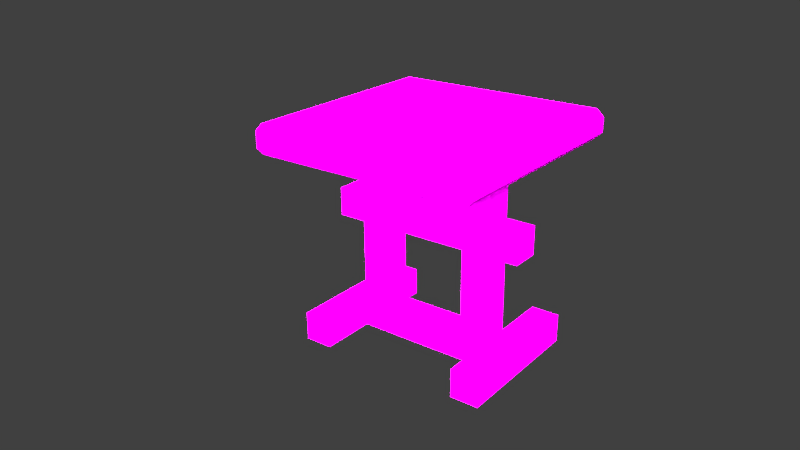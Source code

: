 # Source: researchTable.blend  (saved by Blender 2.67.0; exported with 4.5.12 LTS)
import bpy
from mathutils import Matrix  # noqa: F401  (used for matrix-valued properties, if any)

bpy.ops.wm.read_factory_settings(use_empty=True)
scene = bpy.context.scene
scene.name = 'Scene'

# ---- collections
col_collection_1 = bpy.data.collections.new('Collection 1'); scene.collection.children.link(col_collection_1)

# ---- images (referenced by path relative to the original .blend; pixels are not part of the script)
import os
ASSET_DIR = os.environ.get("B2B_ASSET_DIR", "")  # directory of the original .blend (textures are referenced by path, not embedded)
HERE = os.path.dirname(os.path.abspath(__file__))  # packed textures are extracted next to this script under _unpacked/

def load_image(name, relpath, width, height, colorspace="sRGB"):
    """Load a texture the original file referenced (path relative to the .blend, or extracted next to this script)."""
    p = next((c for c in (os.path.join(HERE, relpath), os.path.join(ASSET_DIR, relpath)) if relpath and os.path.exists(c)), "")
    if p:
        img = bpy.data.images.load(p, check_existing=True)
        img.name = name
    else:  # same state as the original file: an image datablock whose file is absent (Cycles renders it pink)
        img = bpy.data.images.new(name, width, height)
        img.source = "FILE"
        img.filepath = "//" + (relpath or name)
    img.colorspace_settings.name = colorspace
    return img
img_researchtable_png = load_image('researchTable.png', 'researchTable.png', 1024, 1024, 'sRGB')

# ---- materials (node trees are filled in below, after node groups)
mat_material = bpy.data.materials.new('Material')
mat_material.alpha_threshold = 0.0
mat_material.roughness = 0.5
mat_material.line_color = (0.0, 0.0, 0.0, 1.0)

# ---- node groups
ng_pixelator_new = bpy.data.node_groups.new('Pixelator_new', 'ShaderNodeTree')
_s = ng_pixelator_new.interface.new_socket(name='UV', in_out='OUTPUT', socket_type='NodeSocketColor')
_s = ng_pixelator_new.interface.new_socket(name='X', in_out='INPUT', socket_type='NodeSocketFloat')
_s.default_value = 32.0
_s.min_value = -1e+04
_s.max_value = 1e+04
_s = ng_pixelator_new.interface.new_socket(name='Y', in_out='INPUT', socket_type='NodeSocketFloat')
_s.default_value = 32.0
_s.min_value = -1e+04
_s.max_value = 1e+04
_N = ng_pixelator_new.nodes; _L = ng_pixelator_new.links
n0 = _N.new('ShaderNodeCombineColor'); n0.name = 'Combine RGB'; n0.location = (543, 56)
n0.width = 80
n1 = _N.new('ShaderNodeMath'); n1.name = 'Math.003'; n1.location = (377, 128)
n1.width = 120
n1.operation = 'DIVIDE'
n2 = _N.new('ShaderNodeMath'); n2.name = 'Math.001'; n2.location = (182, 157)
n2.width = 120
n2.operation = 'SUBTRACT'
n3 = _N.new('ShaderNodeMath'); n3.name = 'Math'; n3.location = (-266, 157)
n3.width = 120
n3.operation = 'MULTIPLY'
n4 = _N.new('ShaderNodeMath'); n4.name = 'Math.006'; n4.location = (56, -23)
n4.width = 120
n4.operation = 'ROUND'
n4.inputs[1].default_value = 1.0
n5 = _N.new('ShaderNodeMath'); n5.name = 'Math.005'; n5.location = (206, -23)
n5.width = 120
n5.operation = 'SUBTRACT'
n6 = _N.new('ShaderNodeMath'); n6.name = 'Math.009'; n6.location = (-106, -24)
n6.width = 120
n7 = _N.new('ShaderNodeMath'); n7.name = 'Math.004'; n7.location = (-272, -23)
n7.width = 120
n7.operation = 'MULTIPLY'
n8 = _N.new('ShaderNodeMath'); n8.name = 'Math.007'; n8.location = (378, -55)
n8.width = 120
n8.operation = 'DIVIDE'
n9 = _N.new('ShaderNodeMath'); n9.name = 'Math.008'; n9.location = (-104, 156)
n9.width = 120
n10 = _N.new('ShaderNodeMath'); n10.name = 'Math.002'; n10.location = (40, 157)
n10.width = 120
n10.operation = 'ROUND'
n10.inputs[1].default_value = 1.0
n11 = _N.new('NodeGroupOutput'); n11.name = 'Group Output'; n11.location = (665, 56)
n12 = _N.new('ShaderNodeSeparateColor'); n12.name = 'Separate RGB'; n12.location = (-418, 34)
n12.width = 80
n13 = _N.new('ShaderNodeTexCoord'); n13.name = 'Texture Coordinate'; n13.location = (-727, 75)
n13.width = 150
n14 = _N.new('NodeGroupInput'); n14.name = 'Group Input'; n14.location = (-621, 213)
_L.new(n12.outputs[0], n3.inputs[0])
_L.new(n10.outputs[0], n2.inputs[0])
_L.new(n1.outputs[0], n0.inputs[0])
_L.new(n4.outputs[0], n5.inputs[0])
_L.new(n12.outputs[1], n7.inputs[0])
_L.new(n8.outputs[0], n0.inputs[1])
_L.new(n14.outputs[0], n3.inputs[1])
_L.new(n14.outputs[1], n7.inputs[1])
_L.new(n14.outputs[1], n8.inputs[1])
_L.new(n0.outputs[0], n11.inputs[0])
_L.new(n3.outputs[0], n9.inputs[0])
_L.new(n7.outputs[0], n6.inputs[0])
_L.new(n2.outputs[0], n1.inputs[0])
_L.new(n5.outputs[0], n8.inputs[0])
_L.new(n14.outputs[0], n1.inputs[1])
_L.new(n9.outputs[0], n10.inputs[0])
_L.new(n6.outputs[0], n4.inputs[0])
_L.new(n13.outputs[2], n12.inputs[0])
n11.is_active_output = True

# ---- material node trees
mat_material.use_nodes = True; mat_material.node_tree.nodes.clear()
_N = mat_material.node_tree.nodes; _L = mat_material.node_tree.links
n0 = _N.new('ShaderNodeGroup'); n0.name = 'Group'; n0.location = (-218, 316)
n0.width = 120
n0.node_tree = ng_pixelator_new
n0.inputs[0].default_value = 64.0
n0.inputs[1].default_value = 96.0
n1 = _N.new('ShaderNodeBsdfDiffuse'); n1.name = 'Diffuse BSDF'; n1.location = (174, 379)
n2 = _N.new('ShaderNodeBsdfDiffuse'); n2.name = 'Diffuse BSDF.001'; n2.location = (161, 201)
n3 = _N.new('ShaderNodeMixShader'); n3.name = 'Mix Shader'; n3.location = (365, 255)
n3.width = 150
n4 = _N.new('ShaderNodeOutputMaterial'); n4.name = 'Material Output'; n4.location = (602, 237)
n4.width = 120
n5 = _N.new('ShaderNodeTexImage'); n5.name = 'Image Texture'; n5.location = (-18, 373)
n5.width = 150
n5.image = img_researchtable_png
_L.new(n0.outputs[0], n5.inputs[0])
_L.new(n5.outputs[0], n1.inputs[0])
_L.new(n2.outputs[0], n3.inputs[1])
_L.new(n5.outputs[1], n3.inputs[0])
_L.new(n3.outputs[0], n4.inputs[0])
_L.new(n1.outputs[0], n3.inputs[2])
n4.is_active_output = True

# ---- world
world_world = bpy.data.worlds.new('World'); scene.world = world_world
world_world.color = (0.05088, 0.05088, 0.05088)
world_world.use_sun_shadow = False
world_world.sun_shadow_jitter_overblur = 0.0
world_world.cycles.sampling_method = 'MANUAL'
world_world.cycles.sample_map_resolution = 256

# ---- cameras
cam_camera = bpy.data.cameras.new('Camera')
cam_camera.clip_end = 100.0
cam_camera.lens = 35.0
cam_camera.sensor_width = 32.0
cam_camera.sensor_height = 18.0
cam_camera.ortho_scale = 7.314
cam_camera.dof.focus_distance = 0.0

# ---- lights
light_area_001 = bpy.data.lights.new('Area.001', 'SUN')
light_area_001.transmission_factor = 0.0
light_area_001.angle = 0.6085
light_area_001.energy = 25.0
light_area_001.shadow_buffer_clip_start = 0.5
light_area_001.shadow_soft_size = 0.314
light_area_001.shadow_cascade_max_distance = 1000.0
light_area_001.cycles.use_multiple_importance_sampling = False
light_area = bpy.data.lights.new('Area', 'SUN')
light_area.transmission_factor = 0.0
light_area.angle = 0.6085
light_area.energy = 50.0
light_area.shadow_buffer_clip_start = 0.5
light_area.shadow_soft_size = 0.314
light_area.shadow_cascade_max_distance = 1000.0
light_area.cycles.use_multiple_importance_sampling = False

# ---- meshes
me_cube = bpy.data.meshes.new('Cube')
me_cube.from_pydata([(-1.5, -0.5, -4.768e-07), (-2.5, -0.5, -4.768e-07), (-2.5, 0.5, -4.768e-07), (-1.5, 0.5, -4.768e-07), (-1.5, -0.5, 1.0), (-2.5, -0.5, 1.0), (-2.5, 0.5, 1.0), (-1.5, 0.5, 1.0), (-1.5, 0.5, 7.0), (-2.5, 0.5, 7.0), (-3.75, 3.75, 7.0), (-4.0, 3.75, 7.75), (-3.5, -0.5, -4.768e-07), (-3.5, 0.5, -4.768e-07), (-3.5, -0.5, 1.0), (-3.5, 0.5, 1.0), (-2.5, -2.5, -4.768e-07), (-2.5, -2.5, 1.0), (-3.5, -2.5, -4.768e-07), (-3.5, -2.5, 1.0), (-2.5, 2.5, -4.768e-07), (-2.5, 2.5, 1.0), (-3.5, 2.5, -4.768e-07), (-3.5, 2.5, 1.0), (-3.75, -3.75, 7.0), (-4.0, -3.75, 7.75), (-2.5, -0.5, 7.0), (-1.5, -0.5, 7.0), (-1.5, -0.5, 5.0), (-2.5, -0.5, 5.0), (-2.5, 0.5, 5.0), (-1.5, 0.5, 5.0), (4.768e-07, -4.0, 7.75), (4.768e-07, 3.75, 7.0), (4.768e-07, 4.0, 7.75), (4.768e-07, -3.75, 7.0), (-2.5, 0.5, 4.0), (-1.5, 0.5, 4.0), (-2.5, -0.5, 4.0), (-1.5, -0.5, 4.0), (-3.5, -0.5, 4.0), (-3.5, 0.5, 4.0), (-3.5, 0.5, 5.0), (-3.5, -0.5, 5.0), (2.5, 0.5, 1.0), (2.5, -0.5, 1.0), (2.5, 0.5, -4.768e-07), (2.5, -0.5, 4.0), (2.5, 0.5, 4.0), (2.5, 0.5, 5.0), (2.5, -0.5, 5.0), (1.5, -0.5, -4.768e-07), (1.5, -0.5, 1.0), (1.5, 0.5, -4.768e-07), (1.5, -0.5, 7.0), (1.5, 0.5, 7.0), (2.5, -0.5, 7.0), (2.5, 0.5, 7.0), (1.5, 0.5, 5.0), (1.5, 0.5, 4.0), (1.5, -0.5, 5.0), (1.5, -0.5, 4.0), (4.0, -3.75, 7.75), (3.75, 3.75, 7.0), (4.0, 3.75, 7.75), (3.75, -3.75, 7.0), (1.5, 0.5, 1.0), (3.5, -0.5, 4.0), (3.5, 0.5, 4.0), (3.5, 0.5, 5.0), (3.5, -0.5, 5.0), (2.5, -0.5, -4.768e-07), (3.5, 0.5, 1.0), (3.5, 0.5, -4.768e-07), (3.5, -0.5, 1.0), (3.5, -0.5, -4.768e-07), (2.5, 2.5, 1.0), (2.5, 2.5, -4.768e-07), (3.5, 2.5, 1.0), (3.5, 2.5, -4.768e-07), (2.5, -2.5, 1.0), (2.5, -2.5, -4.768e-07), (3.5, -2.5, 1.0), (3.5, -2.5, -4.768e-07), (-3.75, 3.75, 8.0), (-3.75, -3.75, 8.0), (4.768e-07, -3.75, 8.0), (4.768e-07, 3.75, 8.0), (3.75, -3.75, 8.0), (3.75, 3.75, 8.0), (-4.0, 3.75, 7.25), (-4.0, -3.75, 7.25), (4.768e-07, -4.0, 7.25), (4.768e-07, 4.0, 7.25), (4.0, -3.75, 7.25), (4.0, 3.75, 7.25), (-3.75, -4.0, 7.75), (-3.75, -4.0, 7.25), (3.75, -4.0, 7.75), (3.75, -4.0, 7.25), (3.75, 4.0, 7.75), (3.75, 4.0, 7.25), (-3.75, 4.0, 7.75), (-3.75, 4.0, 7.25)], [], [(0, 1, 2, 3), (0, 4, 5, 1), (13, 15, 23, 22), (2, 6, 7, 3), (12, 14, 15, 13), (5, 6, 15, 14), (2, 1, 12, 13), (5, 14, 19, 17), (16, 17, 19, 18), (12, 1, 16, 18), (1, 5, 17, 16), (14, 12, 18, 19), (21, 20, 22, 23), (6, 2, 20, 21), (2, 13, 22, 20), (15, 6, 21, 23), (37, 36, 30, 31), (26, 24, 10, 9), (91, 90, 10, 24), (28, 31, 8, 27), (29, 28, 27, 26), (36, 38, 40, 41), (31, 30, 9, 8), (30, 29, 26, 9), (38, 39, 28, 29), (54, 35, 33, 55), (60, 61, 47, 50), (39, 4, 7, 37), (6, 36, 37, 7), (5, 38, 36, 6), (4, 39, 38, 5), (41, 40, 43, 42), (38, 29, 43, 40), (30, 36, 41, 42), (29, 30, 42, 43), (27, 35, 24, 26), (47, 48, 68, 67), (35, 27, 8, 33), (9, 10, 33, 8), (59, 58, 49, 48), (50, 49, 57, 56), (0, 51, 52, 4), (51, 0, 3, 53), (56, 57, 63, 65), (55, 33, 63, 57), (35, 54, 56, 65), (58, 60, 54, 55), (49, 58, 55, 57), (60, 50, 56, 54), (94, 65, 63, 95), (94, 99, 65), (32, 86, 85, 96), (103, 93, 33, 10), (100, 34, 87, 89), (67, 68, 69, 70), (48, 49, 69, 68), (49, 50, 70, 69), (50, 47, 67, 70), (73, 72, 74, 75), (77, 76, 78, 79), (72, 73, 79, 78), (80, 81, 83, 82), (75, 74, 82, 83), (71, 75, 83, 81), (11, 25, 85, 84), (101, 93, 34, 100), (39, 61, 60, 28), (59, 37, 31, 58), (28, 60, 58, 31), (37, 59, 61, 39), (52, 51, 71, 45), (51, 53, 46, 71), (48, 47, 45, 44), (53, 66, 44, 46), (53, 3, 7, 66), (4, 52, 66, 7), (47, 61, 52, 45), (59, 48, 44, 66), (61, 59, 66, 52), (44, 45, 74, 72), (71, 46, 73, 75), (73, 46, 77, 79), (74, 45, 80, 82), (46, 44, 76, 77), (44, 72, 78, 76), (45, 71, 81, 80), (87, 84, 85, 86), (86, 88, 89, 87), (62, 88, 98), (87, 34, 102, 84), (62, 64, 89, 88), (25, 96, 85), (25, 11, 90, 91), (62, 94, 95, 64), (94, 62, 98, 99), (92, 32, 96, 97), (93, 103, 102, 34), (64, 95, 101, 100), (25, 91, 97, 96), (97, 91, 24), (92, 97, 24, 35), (92, 99, 98, 32), (86, 32, 98, 88), (99, 92, 35, 65), (100, 89, 64), (101, 95, 63), (93, 101, 63, 33), (11, 102, 103, 90), (84, 102, 11), (90, 103, 10)])
_uv = me_cube.uv_layers.new(name='UVMap')
_uv.uv.foreach_set('vector', [0.6562, 0.09375, 0.5938, 0.09375, 0.5938, 0.1354, 0.6562, 0.1354, 0.1562, 0.3333, 0.1562, 0.375, 0.09375, 0.375, 0.09375, 0.3333, 0.7188, 0.3333, 0.7188, 0.375, 0.5938, 0.375, 0.5938, 0.3333, 0.4062, 0.3333, 0.4062, 0.375, 0.3438, 0.375, 0.3438, 0.3333, 0.7812, 0.3333, 0.7812, 0.375, 0.7188, 0.375, 0.7188, 0.3333, 0.09375, 0.09375, 0.09375, 0.1354, 0.03125, 0.1354, 0.03125, 0.09375, 0.5938, 0.1354, 0.5938, 0.09375, 0.5312, 0.09375, 0.5312, 0.1354, 0.09375, 0.09375, 0.03125, 0.09375, 0.03125, 0.01042, 0.09375, 0.01042, 0.09375, 0.3333, 0.09375, 0.375, 0.03125, 0.375, 0.03125, 0.3333, 0.5312, 0.09375, 0.5938, 0.09375, 0.5938, 0.01042, 0.5312, 0.01042, 0.7188, 0.2917, 0.7188, 0.3333, 0.5938, 0.3333, 0.5938, 0.2917, 0.7812, 0.375, 0.7812, 0.3333, 0.9062, 0.3333, 0.9062, 0.375, 0.4062, 0.375, 0.4062, 0.3333, 0.4688, 0.3333, 0.4688, 0.375, 0.7812, 0.3333, 0.7812, 0.2917, 0.9062, 0.2917, 0.9062, 0.3333, 0.5938, 0.1354, 0.5312, 0.1354, 0.5312, 0.2188, 0.5938, 0.2188, 0.03125, 0.1354, 0.09375, 0.1354, 0.09375, 0.2188, 0.03125, 0.2188, 0.3438, 0.5, 0.4062, 0.5, 0.4062, 0.5417, 0.3438, 0.5417, 0.5938, 0.8125, 0.5156, 0.6771, 0.5156, 0.9896, 0.5938, 0.8542, 0.5, 0.6771, 0.5, 0.9896, 0.5156, 0.9896, 0.5156, 0.6771, 0.7812, 0.5417, 0.8438, 0.5417, 0.8438, 0.625, 0.7812, 0.625, 0.09375, 0.5417, 0.1562, 0.5417, 0.1562, 0.625, 0.09375, 0.625, 0.09375, 0.2812, 0.09375, 0.2396, 0.03125, 0.2396, 0.03125, 0.2812, 0.3438, 0.5417, 0.4062, 0.5417, 0.4062, 0.625, 0.3438, 0.625, 0.7188, 0.5417, 0.7812, 0.5417, 0.7812, 0.625, 0.7188, 0.625, 0.09375, 0.5, 0.1562, 0.5, 0.1562, 0.5417, 0.09375, 0.5417, 0.8438, 0.8125, 0.75, 0.6771, 0.75, 0.9896, 0.8438, 0.8542, 0.3438, 0.5417, 0.3438, 0.5, 0.4062, 0.5, 0.4062, 0.5417, 0.7812, 0.5, 0.7812, 0.375, 0.8438, 0.375, 0.8438, 0.5, 0.4062, 0.375, 0.4062, 0.5, 0.3438, 0.5, 0.3438, 0.375, 0.7812, 0.375, 0.7812, 0.5, 0.7188, 0.5, 0.7188, 0.375, 0.1562, 0.375, 0.1562, 0.5, 0.09375, 0.5, 0.09375, 0.375, 0.7188, 0.5, 0.7812, 0.5, 0.7812, 0.5417, 0.7188, 0.5417, 0.09375, 0.5, 0.09375, 0.5417, 0.03125, 0.5417, 0.03125, 0.5, 0.4062, 0.5417, 0.4062, 0.5, 0.4688, 0.5, 0.4688, 0.5417, 0.09375, 0.2812, 0.09375, 0.3229, 0.03125, 0.3229, 0.03125, 0.2812, 0.6562, 0.8125, 0.75, 0.6771, 0.5156, 0.6771, 0.5938, 0.8125, 0.4062, 0.2396, 0.4062, 0.2812, 0.4688, 0.2812, 0.4688, 0.2396, 0.75, 0.6771, 0.6562, 0.8125, 0.6562, 0.8542, 0.75, 0.9896, 0.5938, 0.8542, 0.5156, 0.9896, 0.75, 0.9896, 0.6562, 0.8542, 0.1562, 0.5, 0.1562, 0.5417, 0.09375, 0.5417, 0.09375, 0.5, 0.7188, 0.5417, 0.7812, 0.5417, 0.7812, 0.625, 0.7188, 0.625, 0.1562, 0.3333, 0.3438, 0.3333, 0.3438, 0.375, 0.1562, 0.375, 0.8438, 0.09375, 0.6562, 0.09375, 0.6562, 0.1354, 0.8438, 0.1354, 0.9062, 0.8125, 0.9062, 0.8542, 0.9844, 0.9896, 0.9844, 0.6771, 0.8438, 0.8542, 0.75, 0.9896, 0.9844, 0.9896, 0.9062, 0.8542, 0.75, 0.6771, 0.8438, 0.8125, 0.9062, 0.8125, 0.9844, 0.6771, 0.7812, 0.5417, 0.8438, 0.5417, 0.8438, 0.625, 0.7812, 0.625, 0.09375, 0.5417, 0.1562, 0.5417, 0.1562, 0.625, 0.09375, 0.625, 0.3438, 0.5417, 0.4062, 0.5417, 0.4062, 0.625, 0.3438, 0.625, 1.0, 0.6771, 0.9844, 0.6771, 0.9844, 0.9896, 1.0, 0.9896, 1.0, 0.6771, 0.9844, 0.6667, 0.9844, 0.6771, 0.25, 0.6667, 0.25, 0.6771, 0.01562, 0.6771, 0.01562, 0.6667, 0.5156, 1.0, 0.75, 1.0, 0.75, 0.9896, 0.5156, 0.9896, 0.4844, 1.0, 0.25, 1.0, 0.25, 0.9896, 0.4844, 0.9896, 0.7188, 0.5, 0.7812, 0.5, 0.7812, 0.5417, 0.7188, 0.5417, 0.09375, 0.5, 0.09375, 0.5417, 0.03125, 0.5417, 0.03125, 0.5, 0.4062, 0.3229, 0.4062, 0.2812, 0.4688, 0.2812, 0.4688, 0.3229, 0.4062, 0.5417, 0.4062, 0.5, 0.4688, 0.5, 0.4688, 0.5417, 0.7812, 0.3333, 0.7812, 0.375, 0.7188, 0.375, 0.7188, 0.3333, 0.09375, 0.3333, 0.09375, 0.375, 0.03125, 0.375, 0.03125, 0.3333, 0.7812, 0.375, 0.7812, 0.3333, 0.9062, 0.3333, 0.9062, 0.375, 0.4062, 0.375, 0.4062, 0.3333, 0.4688, 0.3333, 0.4688, 0.375, 0.7188, 0.3333, 0.7188, 0.375, 0.5938, 0.375, 0.5938, 0.3333, 0.9062, 0.09375, 0.9688, 0.09375, 0.9688, 0.01042, 0.9062, 0.01042, 0.0, 0.9896, 0.0, 0.6771, 0.01562, 0.6771, 0.01562, 0.9896, 0.01562, 0.6458, 0.25, 0.6458, 0.25, 0.6667, 0.01562, 0.6667, 0.1562, 0.5, 0.3438, 0.5, 0.3438, 0.5417, 0.1562, 0.5417, 0.1562, 0.5, 0.3438, 0.5, 0.3438, 0.5417, 0.1562, 0.5417, 0.1562, 0.2812, 0.3438, 0.2812, 0.3438, 0.3229, 0.1562, 0.3229, 0.1562, 0.2812, 0.3438, 0.2812, 0.3438, 0.2396, 0.1562, 0.2396, 0.3438, 0.375, 0.3438, 0.3333, 0.4062, 0.3333, 0.4062, 0.375, 0.8438, 0.09375, 0.8438, 0.1354, 0.9062, 0.1354, 0.9062, 0.09375, 0.7812, 0.5, 0.7188, 0.5, 0.7188, 0.375, 0.7812, 0.375, 0.1562, 0.3333, 0.1562, 0.375, 0.09375, 0.375, 0.09375, 0.3333, 0.1562, 0.3333, 0.3438, 0.3333, 0.3438, 0.375, 0.1562, 0.375, 0.1562, 0.09375, 0.3438, 0.09375, 0.3438, 0.1354, 0.1562, 0.1354, 0.4062, 0.5, 0.3438, 0.5, 0.3438, 0.375, 0.4062, 0.375, 0.1562, 0.5, 0.09375, 0.5, 0.09375, 0.375, 0.1562, 0.375, 0.8438, 0.5, 0.7812, 0.5, 0.7812, 0.375, 0.8438, 0.375, 0.4062, 0.1354, 0.4062, 0.09375, 0.4688, 0.09375, 0.4688, 0.1354, 0.9062, 0.09375, 0.9062, 0.1354, 0.9688, 0.1354, 0.9688, 0.09375, 0.9688, 0.1354, 0.9062, 0.1354, 0.9062, 0.2188, 0.9688, 0.2188, 0.4688, 0.09375, 0.4062, 0.09375, 0.4062, 0.01042, 0.4688, 0.01042, 0.7188, 0.2917, 0.7188, 0.3333, 0.5938, 0.3333, 0.5938, 0.2917, 0.4062, 0.1354, 0.4688, 0.1354, 0.4688, 0.2188, 0.4062, 0.2188, 0.7812, 0.3333, 0.7812, 0.2917, 0.9062, 0.2917, 0.9062, 0.3333, 0.25, 0.9896, 0.01562, 0.9896, 0.01562, 0.6771, 0.25, 0.6771, 0.25, 0.6771, 0.4844, 0.6771, 0.4844, 0.9896, 0.25, 0.9896, 0.5, 0.6771, 0.4844, 0.6771, 0.4844, 0.6667, 0.25, 0.9896, 0.25, 1.0, 0.01562, 1.0, 0.01562, 0.9896, 0.5, 0.6771, 0.5, 0.9896, 0.4844, 0.9896, 0.4844, 0.6771, 0.0, 0.6771, 0.01562, 0.6667, 0.01562, 0.6771, 0.4844, 0.6667, 0.01562, 0.6667, 0.01562, 0.6458, 0.4844, 0.6458, 0.01562, 0.6667, 0.01562, 0.6458, 0.4844, 0.6458, 0.4844, 0.6667, 0.5, 0.6458, 0.5, 0.6667, 0.4844, 0.6667, 0.4844, 0.6458, 0.25, 0.6458, 0.25, 0.6667, 0.01562, 0.6667, 0.01562, 0.6458, 0.25, 0.6458, 0.4844, 0.6458, 0.4844, 0.6667, 0.25, 0.6667, 0.0, 0.6667, 0.0, 0.6458, 0.01562, 0.6458, 0.01562, 0.6667, 0.0, 0.6667, 0.0, 0.6458, 0.01562, 0.6458, 0.01562, 0.6667, 0.5156, 0.6667, 0.5, 0.6771, 0.5156, 0.6771, 0.75, 0.6667, 0.5156, 0.6667, 0.5156, 0.6771, 0.75, 0.6771, 0.25, 0.6458, 0.4844, 0.6458, 0.4844, 0.6667, 0.25, 0.6667, 0.25, 0.6771, 0.25, 0.6667, 0.4844, 0.6667, 0.4844, 0.6771, 0.9844, 0.6667, 0.75, 0.6667, 0.75, 0.6771, 0.9844, 0.6771, 0.4844, 1.0, 0.4844, 0.9896, 0.5, 0.9896, 0.9844, 1.0, 1.0, 0.9896, 0.9844, 0.9896, 0.75, 1.0, 0.9844, 1.0, 0.9844, 0.9896, 0.75, 0.9896, 0.5, 0.6667, 0.4844, 0.6667, 0.4844, 0.6458, 0.5, 0.6458, 0.01562, 0.9896, 0.01562, 1.0, 0.0, 0.9896, 0.5, 0.9896, 0.5156, 1.0, 0.5156, 0.9896])
me_cube.materials.append(mat_material)
me_cube.use_remesh_preserve_volume = False
me_cube.use_remesh_preserve_attributes = False
me_cube.use_mirror_vertex_groups = False
me_cube.update()

# ---- objects
ob_area_001 = bpy.data.objects.new('Area.001', light_area_001)
ob_area = bpy.data.objects.new('Area', light_area)
ob_table = bpy.data.objects.new('Table', me_cube)
ob_camera = bpy.data.objects.new('Camera', cam_camera)

# ---- transforms, parenting, visibility, modifiers, constraints
ob_area_001.location = (10.0, -4.0, 10.0)
ob_area_001.rotation_euler = (0.9479, 1.803e-16, 0.4849)
ob_area_001.lineart.crease_threshold = 0.0
ob_area.location = (-4.0, -3.0, 10.0)
ob_area.rotation_euler = (0.9479, 1.803e-16, -0.9114)
ob_area.lineart.crease_threshold = 0.0
ob_table.location = (4.0, 4.0, 4.768e-07)
ob_table.lock_rotations_4d = False
ob_table.empty_display_type = 'ARROWS'
ob_table.lineart.crease_threshold = 0.0
ob_camera.location = (19.35, -17.56, 15.46)
ob_camera.rotation_euler = (1.172, 0.008968, -5.628)
ob_camera.scale = (1.0, 1.0, 1.0)
ob_camera.lock_rotations_4d = False
ob_camera.empty_display_type = 'ARROWS'
ob_camera.color = (0.0, 0.0, 0.0, 0.0)
ob_camera.display_type = 'WIRE'
ob_camera.lineart.crease_threshold = 0.0

# ---- collection membership
col_collection_1.objects.link(ob_area_001)
col_collection_1.objects.link(ob_area)
col_collection_1.objects.link(ob_table)
col_collection_1.objects.link(ob_camera)

# ---- scene / render settings (as saved in the file)
scene.camera = ob_camera
scene.frame_start = 1; scene.frame_end = 250; scene.frame_set(1)
scene.render.engine = 'CYCLES'
scene.render.image_settings.color_mode = 'RGB'
scene.render.image_settings.compression = 90
scene.render.resolution_percentage = 50
scene.render.dither_intensity = 0.0
scene.cycles.use_denoising = False
scene.cycles.samples = 10
scene.cycles.sampling_pattern = 'TABULATED_SOBOL'
scene.cycles.light_sampling_threshold = 0.0
scene.cycles.use_adaptive_sampling = False
scene.cycles.use_light_tree = False
scene.cycles.blur_glossy = 0.0
scene.cycles.volume_bounces = 1
scene.cycles.pixel_filter_type = 'GAUSSIAN'
scene.cycles.sample_clamp_indirect = 0.0
scene.view_settings.view_transform = 'Standard'
bpy.context.view_layer.update()
